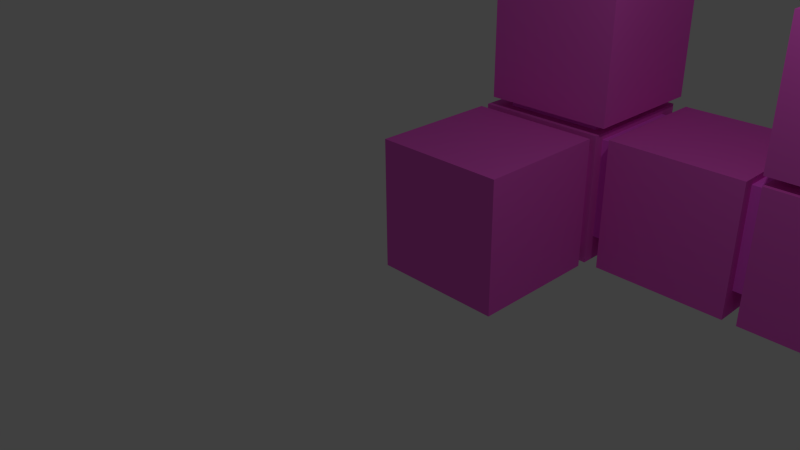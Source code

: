 # Source: 29.blend  (saved by Blender 2.74.0; exported with 4.5.12 LTS)
import bpy
from mathutils import Matrix  # noqa: F401  (used for matrix-valued properties, if any)

bpy.ops.wm.read_factory_settings(use_empty=True)
scene = bpy.context.scene
scene.name = 'Scene'

# ---- collections
col_collection_1 = bpy.data.collections.new('Collection 1'); scene.collection.children.link(col_collection_1)

# ---- materials (node trees are filled in below, after node groups)
mat_57 = bpy.data.materials.new('57')
mat_57.alpha_threshold = 0.0
mat_57.use_transparent_shadow = False
mat_57.diffuse_color = (0.9035, 0.1259, 0.7133, 1.0)
mat_57.roughness = 0.5
mat_57.line_color = (0.0, 0.0, 0.0, 1.0)
mat_57_001 = bpy.data.materials.new('57.001')
mat_57_001.alpha_threshold = 0.0
mat_57_001.use_transparent_shadow = False
mat_57_001.diffuse_color = (1.0, 0.1389, 0.9589, 1.0)
mat_57_001.roughness = 0.5
mat_57_001.line_color = (0.0, 0.0, 0.0, 1.0)
mat_57_002 = bpy.data.materials.new('57.002')
mat_57_002.alpha_threshold = 0.0
mat_57_002.use_transparent_shadow = False
mat_57_002.diffuse_color = (1.0, 0.1389, 0.9589, 1.0)
mat_57_002.roughness = 0.5
mat_57_002.line_color = (0.0, 0.0, 0.0, 1.0)
mat_57_003 = bpy.data.materials.new('57.003')
mat_57_003.alpha_threshold = 0.0
mat_57_003.use_transparent_shadow = False
mat_57_003.diffuse_color = (1.0, 0.1389, 0.9589, 1.0)
mat_57_003.roughness = 0.5
mat_57_003.line_color = (0.0, 0.0, 0.0, 1.0)

# ---- material node trees

# ---- world
world_world = bpy.data.worlds.new('World'); scene.world = world_world
world_world.color = (0.05088, 0.05088, 0.05088)
world_world.use_sun_shadow = False
world_world.sun_shadow_jitter_overblur = 0.0
world_world.cycles.sampling_method = 'MANUAL'
world_world.cycles.sample_map_resolution = 256

# ---- cameras
cam_camera = bpy.data.cameras.new('Camera')
cam_camera.clip_end = 100.0
cam_camera.lens = 35.0
cam_camera.sensor_width = 32.0
cam_camera.sensor_height = 18.0
cam_camera.ortho_scale = 7.314
cam_camera.dof.focus_distance = 0.0
cam_camera.dof.aperture_fstop = 128.0

# ---- lights
light_lamp = bpy.data.lights.new('Lamp', 'POINT')
light_lamp.transmission_factor = 0.0
light_lamp.cutoff_distance = 30.0
light_lamp.energy = 100.0
light_lamp.shadow_buffer_clip_start = 1.001
light_lamp.shadow_soft_size = 0.1
light_lamp.shadow_maximum_resolution = 0.006
light_lamp.use_absolute_resolution = True
light_lamp.cycles.use_multiple_importance_sampling = False

# ---- meshes
me_cube_002 = bpy.data.meshes.new('Cube.002')
me_cube_002.from_pydata([(3.19, 2.109, 0.1074), (3.19, 0.1085, 0.1074), (1.19, 0.1085, 0.1074), (1.19, 2.109, 0.1074), (3.19, 2.109, 2.107), (3.19, 0.1085, 2.107), (1.19, 0.1085, 2.107), (1.19, 2.109, 2.107), (3.092, 1.842, -1.076), (3.092, 0.3167, -1.076), (1.566, 0.3167, -1.076), (1.566, 1.842, -1.076), (3.092, 1.842, 0.4495), (3.092, 0.3167, 0.4495), (1.566, 0.3167, 0.4495), (1.566, 1.842, 0.4495), (-1.097, 2.109, 0.1074), (-1.097, 0.1085, 0.1074), (-3.097, 0.1085, 0.1074), (-3.097, 2.109, 0.1074), (-1.097, 2.109, 2.107), (-1.097, 0.1085, 2.107), (-3.097, 0.1085, 2.107), (-3.097, 2.109, 2.107), (3.205, 2.109, -2.029), (3.205, 0.1085, -2.029), (1.205, 0.1085, -2.029), (1.205, 2.109, -2.029), (3.205, 2.109, -0.02943), (3.205, 0.1085, -0.02943), (1.205, 0.1085, -0.02943), (1.205, 2.109, -0.02943), (1.003, 2.109, -2.029), (1.003, 0.1085, -2.029), (-0.9974, 0.1085, -2.029), (-0.9974, 2.109, -2.029), (1.003, 2.109, -0.02943), (1.003, 0.1085, -0.02943), (-0.9974, 0.1085, -0.02943), (-0.9974, 2.109, -0.02943), (-0.2764, 1.801, -1.647), (-0.2764, 0.2751, -1.647), (-1.802, 0.2751, -1.647), (-1.802, 1.801, -1.647), (-0.2764, 1.801, -0.1218), (-0.2764, 0.2751, -0.1218), (-1.802, 0.2751, -0.1218), (-1.802, 1.801, -0.1218), (-1.207, 2.109, -2.029), (-1.207, 0.1085, -2.029), (-3.207, 0.1085, -2.029), (-3.207, 2.109, -2.029), (-1.207, 2.109, -0.02943), (-1.207, 0.1085, -0.02943), (-3.207, 0.1085, -0.02943), (-3.207, 2.109, -0.02943), (-1.207, -0.03736, -2.029), (-1.207, -2.037, -2.029), (-3.207, -2.037, -2.029), (-3.207, -0.03736, -2.029), (-1.207, -0.03736, -0.02943), (-1.207, -2.037, -0.02943), (-3.207, -2.037, -0.02943), (-3.207, -0.03736, -0.02943), (-1.363, 1.842, -0.7422), (-1.363, 0.3167, -0.7422), (-2.888, 0.3167, -0.7422), (-2.888, 1.842, -0.7422), (-1.363, 1.842, 0.7833), (-1.363, 0.3167, 0.7833), (-2.888, 0.3167, 0.7833), (-2.888, 1.842, 0.7833), (-1.312, 0.5317, -1.788), (-1.312, -0.9938, -1.788), (-2.838, -0.9938, -1.788), (-2.838, 0.5317, -1.788), (-1.312, 0.5317, -0.2629), (-1.312, -0.9938, -0.2629), (-2.838, -0.9938, -0.2629), (-2.838, 0.5317, -0.2629), (2.217, 1.801, -1.647), (2.217, 0.2751, -1.647), (0.6912, 0.2751, -1.647), (0.6912, 1.801, -1.647), (2.217, 1.801, -0.1218), (2.217, 0.2751, -0.1218), (0.6912, 0.2751, -0.1218), (0.6912, 1.801, -0.1218)], [], [(0, 1, 2, 3), (4, 7, 6, 5), (0, 4, 5, 1), (1, 5, 6, 2), (2, 6, 7, 3), (4, 0, 3, 7), (8, 9, 10, 11), (12, 15, 14, 13), (8, 12, 13, 9), (9, 13, 14, 10), (10, 14, 15, 11), (12, 8, 11, 15), (16, 17, 18, 19), (20, 23, 22, 21), (16, 20, 21, 17), (17, 21, 22, 18), (18, 22, 23, 19), (20, 16, 19, 23), (24, 25, 26, 27), (28, 31, 30, 29), (24, 28, 29, 25), (25, 29, 30, 26), (26, 30, 31, 27), (28, 24, 27, 31), (32, 33, 34, 35), (36, 39, 38, 37), (32, 36, 37, 33), (33, 37, 38, 34), (34, 38, 39, 35), (36, 32, 35, 39), (40, 41, 42, 43), (44, 47, 46, 45), (40, 44, 45, 41), (41, 45, 46, 42), (42, 46, 47, 43), (44, 40, 43, 47), (48, 49, 50, 51), (52, 55, 54, 53), (48, 52, 53, 49), (49, 53, 54, 50), (50, 54, 55, 51), (52, 48, 51, 55), (56, 57, 58, 59), (60, 63, 62, 61), (56, 60, 61, 57), (57, 61, 62, 58), (58, 62, 63, 59), (60, 56, 59, 63), (64, 65, 66, 67), (68, 71, 70, 69), (64, 68, 69, 65), (65, 69, 70, 66), (66, 70, 71, 67), (68, 64, 67, 71), (72, 73, 74, 75), (76, 79, 78, 77), (72, 76, 77, 73), (73, 77, 78, 74), (74, 78, 79, 75), (76, 72, 75, 79), (80, 81, 82, 83), (84, 87, 86, 85), (80, 84, 85, 81), (81, 85, 86, 82), (82, 86, 87, 83), (84, 80, 83, 87)])
me_cube_002.polygons.foreach_set('material_index', [0, 0, 0, 0, 0, 0, 1, 1, 1, 1, 1, 1, 0, 0, 0, 0, 0, 0, 0, 0, 0, 0, 0, 0, 0, 0, 0, 0, 0, 0, 2, 2, 2, 2, 2, 2, 0, 0, 0, 0, 0, 0, 0, 0, 0, 0, 0, 0, 1, 1, 1, 1, 1, 1, 2, 2, 2, 2, 2, 2, 3, 3, 3, 3, 3, 3])
_uv = me_cube_002.uv_layers.new(name='UVMap')
_uv.uv.foreach_set('vector', [0.0, 0.0, 1.0, 0.0, 1.0, 1.0, 0.0, 1.0, 0.0, 0.0, 1.0, 0.0, 1.0, 1.0, 0.0, 1.0, 0.0, 0.0, 1.0, 0.0, 1.0, 1.0, 0.0, 1.0, 0.0, 0.0, 1.0, 0.0, 1.0, 1.0, 0.0, 1.0, 0.0, 0.0, 1.0, 0.0, 1.0, 1.0, 0.0, 1.0, 0.0, 0.0, 1.0, 0.0, 1.0, 1.0, 0.0, 1.0, 0.0, 0.0, 1.0, 0.0, 1.0, 1.0, 0.0, 1.0, 0.0, 0.0, 1.0, 0.0, 1.0, 1.0, 0.0, 1.0, 0.0, 0.0, 1.0, 0.0, 1.0, 1.0, 0.0, 1.0, 0.0, 0.0, 1.0, 0.0, 1.0, 1.0, 0.0, 1.0, 0.0, 0.0, 1.0, 0.0, 1.0, 1.0, 0.0, 1.0, 0.0, 0.0, 1.0, 0.0, 1.0, 1.0, 0.0, 1.0, 0.0, 0.0, 1.0, 0.0, 1.0, 1.0, 0.0, 1.0, 0.0, 0.0, 1.0, 0.0, 1.0, 1.0, 0.0, 1.0, 0.0, 0.0, 1.0, 0.0, 1.0, 1.0, 0.0, 1.0, 0.0, 0.0, 1.0, 0.0, 1.0, 1.0, 0.0, 1.0, 0.0, 0.0, 1.0, 0.0, 1.0, 1.0, 0.0, 1.0, 0.0, 0.0, 1.0, 0.0, 1.0, 1.0, 0.0, 1.0, 0.0, 0.0, 1.0, 0.0, 1.0, 1.0, 0.0, 1.0, 0.0, 0.0, 1.0, 0.0, 1.0, 1.0, 0.0, 1.0, 0.0, 0.0, 1.0, 0.0, 1.0, 1.0, 0.0, 1.0, 0.0, 0.0, 1.0, 0.0, 1.0, 1.0, 0.0, 1.0, 0.0, 0.0, 1.0, 0.0, 1.0, 1.0, 0.0, 1.0, 0.0, 0.0, 1.0, 0.0, 1.0, 1.0, 0.0, 1.0, 0.0, 0.0, 1.0, 0.0, 1.0, 1.0, 0.0, 1.0, 0.0, 0.0, 1.0, 0.0, 1.0, 1.0, 0.0, 1.0, 0.0, 0.0, 1.0, 0.0, 1.0, 1.0, 0.0, 1.0, 0.0, 0.0, 1.0, 0.0, 1.0, 1.0, 0.0, 1.0, 0.0, 0.0, 1.0, 0.0, 1.0, 1.0, 0.0, 1.0, 0.0, 0.0, 1.0, 0.0, 1.0, 1.0, 0.0, 1.0, 0.0, 0.0, 1.0, 0.0, 1.0, 1.0, 0.0, 1.0, 0.0, 0.0, 1.0, 0.0, 1.0, 1.0, 0.0, 1.0, 0.0, 0.0, 1.0, 0.0, 1.0, 1.0, 0.0, 1.0, 0.0, 0.0, 1.0, 0.0, 1.0, 1.0, 0.0, 1.0, 0.0, 0.0, 1.0, 0.0, 1.0, 1.0, 0.0, 1.0, 0.0, 0.0, 1.0, 0.0, 1.0, 1.0, 0.0, 1.0, 0.0, 0.0, 1.0, 0.0, 1.0, 1.0, 0.0, 1.0, 0.0, 0.0, 1.0, 0.0, 1.0, 1.0, 0.0, 1.0, 0.0, 0.0, 1.0, 0.0, 1.0, 1.0, 0.0, 1.0, 0.0, 0.0, 1.0, 0.0, 1.0, 1.0, 0.0, 1.0, 0.0, 0.0, 1.0, 0.0, 1.0, 1.0, 0.0, 1.0, 0.0, 0.0, 1.0, 0.0, 1.0, 1.0, 0.0, 1.0, 0.0, 0.0, 1.0, 0.0, 1.0, 1.0, 0.0, 1.0, 0.0, 0.0, 1.0, 0.0, 1.0, 1.0, 0.0, 1.0, 0.0, 0.0, 1.0, 0.0, 1.0, 1.0, 0.0, 1.0, 0.0, 0.0, 1.0, 0.0, 1.0, 1.0, 0.0, 1.0, 0.0, 0.0, 1.0, 0.0, 1.0, 1.0, 0.0, 1.0, 0.0, 0.0, 1.0, 0.0, 1.0, 1.0, 0.0, 1.0, 0.0, 0.0, 1.0, 0.0, 1.0, 1.0, 0.0, 1.0, 0.0, 0.0, 1.0, 0.0, 1.0, 1.0, 0.0, 1.0, 0.0, 0.0, 1.0, 0.0, 1.0, 1.0, 0.0, 1.0, 0.0, 0.0, 1.0, 0.0, 1.0, 1.0, 0.0, 1.0, 0.0, 0.0, 1.0, 0.0, 1.0, 1.0, 0.0, 1.0, 0.0, 0.0, 1.0, 0.0, 1.0, 1.0, 0.0, 1.0, 0.0, 0.0, 1.0, 0.0, 1.0, 1.0, 0.0, 1.0, 0.0, 0.0, 1.0, 0.0, 1.0, 1.0, 0.0, 1.0, 0.0, 0.0, 1.0, 0.0, 1.0, 1.0, 0.0, 1.0, 0.0, 0.0, 1.0, 0.0, 1.0, 1.0, 0.0, 1.0, 0.0, 0.0, 1.0, 0.0, 1.0, 1.0, 0.0, 1.0, 0.0, 0.0, 1.0, 0.0, 1.0, 1.0, 0.0, 1.0, 0.0, 0.0, 1.0, 0.0, 1.0, 1.0, 0.0, 1.0, 0.0, 0.0, 1.0, 0.0, 1.0, 1.0, 0.0, 1.0, 0.0, 0.0, 1.0, 0.0, 1.0, 1.0, 0.0, 1.0, 0.0, 0.0, 1.0, 0.0, 1.0, 1.0, 0.0, 1.0, 0.0, 0.0, 1.0, 0.0, 1.0, 1.0, 0.0, 1.0, 0.0, 0.0, 1.0, 0.0, 1.0, 1.0, 0.0, 1.0])
me_cube_002.materials.append(mat_57)
me_cube_002.materials.append(mat_57_001)
me_cube_002.materials.append(mat_57_002)
me_cube_002.materials.append(mat_57_003)
me_cube_002.use_remesh_preserve_volume = False
me_cube_002.use_remesh_preserve_attributes = False
me_cube_002.use_mirror_vertex_groups = False
me_cube_002.update()

# ---- objects
ob_cube_030 = bpy.data.objects.new('Cube.030', me_cube_002)
ob_lamp = bpy.data.objects.new('Lamp', light_lamp)
ob_camera = bpy.data.objects.new('Camera', cam_camera)

# ---- transforms, parenting, visibility, modifiers, constraints
ob_cube_030.location = (0.0, 0.0, 0.0)
ob_cube_030.lock_rotations_4d = False
ob_cube_030.empty_display_type = 'ARROWS'
ob_cube_030.lineart.crease_threshold = 0.0
ob_lamp.location = (1.87, -2.17, 4.874)
ob_lamp.rotation_euler = (0.6503, 0.05522, 1.866)
ob_lamp.lock_rotations_4d = False
ob_lamp.empty_display_type = 'ARROWS'
ob_lamp.color = (0.0, 0.0, 0.0, 0.0)
ob_lamp.lineart.crease_threshold = 0.0
ob_camera.location = (5.274, -9.683, 4.314)
ob_camera.rotation_euler = (1.109, 0.01082, 0.8149)
ob_camera.lock_rotations_4d = False
ob_camera.empty_display_type = 'ARROWS'
ob_camera.color = (0.0, 0.0, 0.0, 0.0)
ob_camera.display_type = 'WIRE'
ob_camera.lineart.crease_threshold = 0.0

# ---- collection membership
col_collection_1.objects.link(ob_cube_030)
col_collection_1.objects.link(ob_lamp)
col_collection_1.objects.link(ob_camera)

# ---- scene / render settings (as saved in the file)
scene.camera = ob_camera
scene.frame_start = 1; scene.frame_end = 250; scene.frame_set(1)
scene.render.engine = 'BLENDER_EEVEE_NEXT'
scene.render.resolution_percentage = 50
scene.render.dither_intensity = 0.0
scene.cycles.use_denoising = False
scene.cycles.samples = 10
scene.cycles.sampling_pattern = 'TABULATED_SOBOL'
scene.cycles.light_sampling_threshold = 0.0
scene.cycles.use_adaptive_sampling = False
scene.cycles.use_light_tree = False
scene.cycles.blur_glossy = 0.0
scene.cycles.pixel_filter_type = 'GAUSSIAN'
scene.cycles.sample_clamp_indirect = 0.0
scene.view_settings.view_transform = 'Standard'
bpy.context.view_layer.update()
